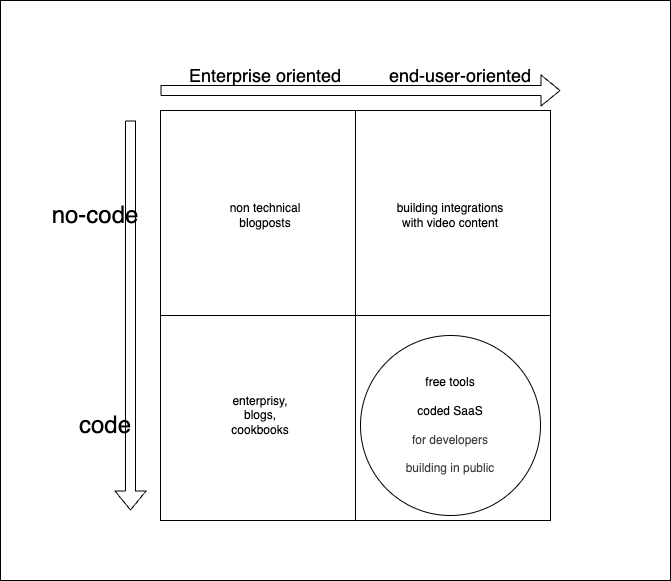

The diagram above was exported from draw.io. Its source (the exported page's mxGraphModel, read from the mxfile embedded in the PNG):
<mxGraphModel dx="843" dy="669" grid="1" gridSize="10" guides="1" tooltips="1" connect="1" arrows="1" fold="1" page="1" pageScale="1" pageWidth="827" pageHeight="1169" math="0" shadow="0">
  <root>
    <mxCell id="0" />
    <mxCell id="1" parent="0" />
    <mxCell id="22" value="" style="rounded=0;whiteSpace=wrap;html=1;" vertex="1" parent="1">
      <mxGeometry x="60" y="40" width="670" height="580" as="geometry" />
    </mxCell>
    <mxCell id="2" value="" style="rounded=0;whiteSpace=wrap;html=1;" parent="1" vertex="1">
      <mxGeometry x="220" y="150" width="390" height="410" as="geometry" />
    </mxCell>
    <mxCell id="4" value="" style="endArrow=none;html=1;entryX=0.5;entryY=0;entryDx=0;entryDy=0;exitX=0.5;exitY=1;exitDx=0;exitDy=0;" parent="1" source="2" target="2" edge="1">
      <mxGeometry width="50" height="50" relative="1" as="geometry">
        <mxPoint x="390" y="380" as="sourcePoint" />
        <mxPoint x="440" y="330" as="targetPoint" />
      </mxGeometry>
    </mxCell>
    <mxCell id="6" value="" style="endArrow=none;html=1;entryX=1;entryY=0.5;entryDx=0;entryDy=0;exitX=0;exitY=0.5;exitDx=0;exitDy=0;" parent="1" source="2" target="2" edge="1">
      <mxGeometry width="50" height="50" relative="1" as="geometry">
        <mxPoint x="390" y="380" as="sourcePoint" />
        <mxPoint x="440" y="330" as="targetPoint" />
      </mxGeometry>
    </mxCell>
    <mxCell id="8" value="&lt;font style=&quot;font-size: 24px;&quot;&gt;code&lt;/font&gt;" style="text;html=1;align=center;verticalAlign=middle;whiteSpace=wrap;rounded=0;" parent="1" vertex="1">
      <mxGeometry x="130" y="420" width="70" height="90" as="geometry" />
    </mxCell>
    <mxCell id="9" value="&lt;font style=&quot;font-size: 24px;&quot;&gt;no-code&lt;/font&gt;" style="text;html=1;align=center;verticalAlign=middle;whiteSpace=wrap;rounded=0;" parent="1" vertex="1">
      <mxGeometry x="110" y="210" width="90" height="90" as="geometry" />
    </mxCell>
    <mxCell id="10" value="" style="shape=flexArrow;endArrow=classic;html=1;" parent="1" edge="1">
      <mxGeometry width="50" height="50" relative="1" as="geometry">
        <mxPoint x="190" y="160" as="sourcePoint" />
        <mxPoint x="190" y="550" as="targetPoint" />
      </mxGeometry>
    </mxCell>
    <mxCell id="11" value="" style="shape=flexArrow;endArrow=classic;html=1;" parent="1" edge="1">
      <mxGeometry width="50" height="50" relative="1" as="geometry">
        <mxPoint x="220" y="130" as="sourcePoint" />
        <mxPoint x="620" y="130" as="targetPoint" />
      </mxGeometry>
    </mxCell>
    <mxCell id="13" value="&lt;font style=&quot;font-size: 18px;&quot;&gt;Enterprise oriented&lt;/font&gt;" style="text;html=1;align=center;verticalAlign=middle;whiteSpace=wrap;rounded=0;" parent="1" vertex="1">
      <mxGeometry x="230" y="100" width="190" height="30" as="geometry" />
    </mxCell>
    <mxCell id="14" value="&lt;font style=&quot;font-size: 18px;&quot;&gt;end-user-oriented&lt;/font&gt;" style="text;html=1;align=center;verticalAlign=middle;whiteSpace=wrap;rounded=0;" parent="1" vertex="1">
      <mxGeometry x="440" y="80" width="160" height="70" as="geometry" />
    </mxCell>
    <mxCell id="19" value="" style="ellipse;whiteSpace=wrap;html=1;aspect=fixed;strokeColor=#000000;fillColor=none;" parent="1" vertex="1">
      <mxGeometry x="420" y="375" width="180" height="180" as="geometry" />
    </mxCell>
    <mxCell id="20" value="free tools&lt;div&gt;&lt;font color=&quot;#000000&quot;&gt;&lt;br&gt;&lt;/font&gt;&lt;/div&gt;&lt;div&gt;&lt;font color=&quot;#000000&quot;&gt;coded SaaS&lt;/font&gt;&lt;/div&gt;&lt;div&gt;&lt;font color=&quot;#000000&quot;&gt;&lt;font color=&quot;#000000&quot;&gt;&lt;br&gt;&lt;/font&gt;&lt;/font&gt;&lt;div&gt;&lt;span style=&quot;color: rgb(63, 63, 63); background-color: transparent;&quot;&gt;for developers&lt;/span&gt;&lt;/div&gt;&lt;/div&gt;&lt;div&gt;&lt;span style=&quot;color: rgb(63, 63, 63); background-color: transparent;&quot;&gt;&lt;br&gt;&lt;/span&gt;&lt;/div&gt;&lt;div&gt;&lt;span style=&quot;color: rgb(63, 63, 63); background-color: transparent;&quot;&gt;building in public&lt;/span&gt;&lt;/div&gt;" style="text;html=1;align=center;verticalAlign=middle;whiteSpace=wrap;rounded=0;" parent="1" vertex="1">
      <mxGeometry x="455" y="425" width="110" height="80" as="geometry" />
    </mxCell>
    <mxCell id="23" value="enterprisy, blogs, cookbooks" style="text;html=1;align=center;verticalAlign=middle;whiteSpace=wrap;rounded=0;" vertex="1" parent="1">
      <mxGeometry x="290" y="430" width="60" height="50" as="geometry" />
    </mxCell>
    <mxCell id="24" value="non technical blogposts" style="text;html=1;align=center;verticalAlign=middle;whiteSpace=wrap;rounded=0;" vertex="1" parent="1">
      <mxGeometry x="285" y="240" width="80" height="30" as="geometry" />
    </mxCell>
    <mxCell id="26" value="building integrations with video content" style="text;html=1;align=center;verticalAlign=middle;whiteSpace=wrap;rounded=0;" vertex="1" parent="1">
      <mxGeometry x="450" y="220" width="120" height="70" as="geometry" />
    </mxCell>
  </root>
</mxGraphModel>